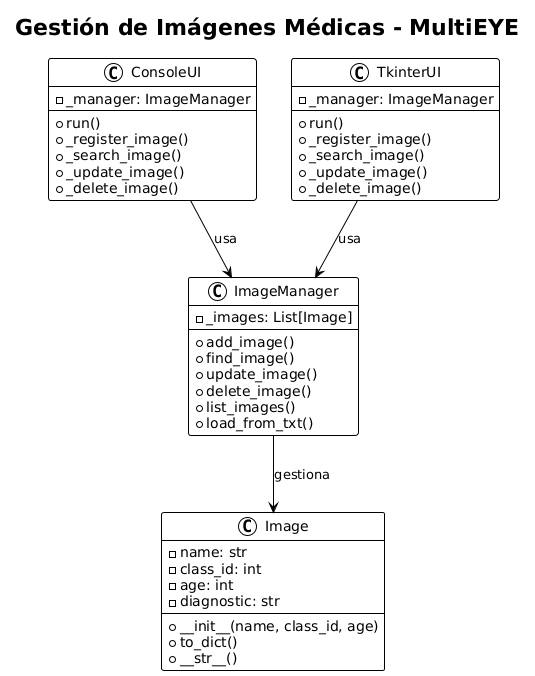

The diagram above was rendered by PlantUML. Its source (embedded in the PNG):
@startuml
!theme plain

title Gestión de Imágenes Médicas - MultiEYE

class Image {
    - name: str
    - class_id: int
    - age: int
    - diagnostic: str
    --
    + __init__(name, class_id, age)
    + to_dict()
    + __str__()
}

class ImageManager {
    - _images: List[Image]
    --
    + add_image()
    + find_image()
    + update_image()
    + delete_image()
    + list_images()
    + load_from_txt()
}

class ConsoleUI {
    - _manager: ImageManager
    --
    + run()
    + _register_image()
    + _search_image()
    + _update_image()
    + _delete_image()
}

class TkinterUI {
    - _manager: ImageManager
    --
    + run()
    + _register_image()
    + _search_image()
    + _update_image()
    + _delete_image()
}

' Relaciones principales
ImageManager --> Image : gestiona
ConsoleUI --> ImageManager : usa
TkinterUI --> ImageManager : usa
@enduml